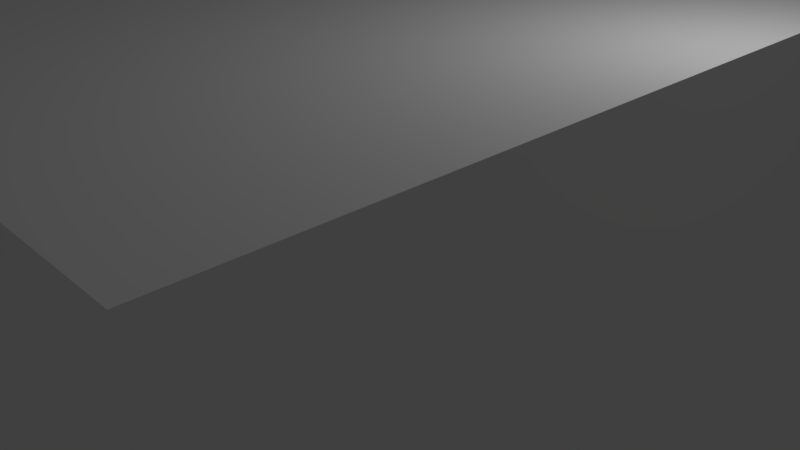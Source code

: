 # Source: gallery.blend  (saved by Blender 2.77.0; exported with 4.5.12 LTS)
import bpy
from mathutils import Matrix  # noqa: F401  (used for matrix-valued properties, if any)

bpy.ops.wm.read_factory_settings(use_empty=True)
scene = bpy.context.scene
scene.name = 'Scene'

# ---- collections
col_collection_1 = bpy.data.collections.new('Collection 1'); scene.collection.children.link(col_collection_1)

# ---- materials (node trees are filled in below, after node groups)
mat_walls = bpy.data.materials.new('Walls')
mat_walls.alpha_threshold = 0.0
mat_walls.use_transparent_shadow = False
mat_walls.diffuse_color = (1.0, 1.0, 1.0, 1.0)
mat_walls.specular_color = (0.5, 0.5, 0.5)
mat_walls.roughness = 0.5
mat_walls.specular_intensity = 1.0
mat_marble = bpy.data.materials.new('Marble')
mat_marble.alpha_threshold = 0.0
mat_marble.use_transparent_shadow = False
mat_marble.diffuse_color = (1.0, 1.0, 1.0, 1.0)
mat_marble.specular_color = (0.5, 0.5, 0.5)
mat_marble.roughness = 0.5
mat_marble.specular_intensity = 1.0

# ---- material node trees

# ---- world
world_world = bpy.data.worlds.new('World'); scene.world = world_world
world_world.color = (0.05088, 0.05088, 0.05088)
world_world.use_sun_shadow = False
world_world.sun_shadow_jitter_overblur = 0.0
world_world.cycles.sampling_method = 'MANUAL'

# ---- cameras
cam_camera = bpy.data.cameras.new('Camera')
cam_camera.clip_end = 100.0
cam_camera.lens = 35.0
cam_camera.sensor_width = 32.0
cam_camera.sensor_height = 18.0
cam_camera.ortho_scale = 7.314
cam_camera.dof.focus_distance = 0.0
cam_camera.dof.aperture_fstop = 128.0

# ---- lights
light_lamp = bpy.data.lights.new('Lamp', 'POINT')
light_lamp.transmission_factor = 0.0
light_lamp.cutoff_distance = 30.0
light_lamp.energy = 100.0
light_lamp.shadow_buffer_clip_start = 1.001
light_lamp.shadow_soft_size = 0.1
light_lamp.shadow_maximum_resolution = 0.006
light_lamp.use_absolute_resolution = True

# ---- meshes
me_cube_001_cube_002 = bpy.data.meshes.new('Cube.001_Cube.002')
me_cube_001_cube_002.from_pydata([(-4.054, 2.174, 5.156), (-4.054, 2.174, -5.156), (-4.054, -1.03, -5.156), (-4.054, -1.03, 5.156), (4.054, 2.174, -5.156), (4.054, -1.03, -5.156), (4.054, 2.174, 5.156), (4.054, -1.03, 5.156)], [], [(0, 1, 2, 3), (1, 4, 5, 2), (4, 6, 7, 5), (6, 0, 3, 7), (3, 2, 5, 7), (6, 4, 1, 0)])
me_cube_001_cube_002.polygons.foreach_set('use_smooth', [True] * 6)
_k = set([(0, 1), (0, 3), (0, 6), (1, 2), (1, 4), (2, 3), (2, 5), (3, 7), (4, 5), (4, 6), (5, 7), (6, 7)])
me_cube_001_cube_002.attributes.new('sharp_edge', 'BOOLEAN', 'EDGE').data.foreach_set('value', [ (min(e.vertices), max(e.vertices)) in _k for e in me_cube_001_cube_002.edges])
_uv = me_cube_001_cube_002.uv_layers.new(name='UVMap')
_uv.uv.foreach_set('vector', [0.5987, 0.9792, 0.6087, 0.9792, 0.6087, 0.9892, 0.5987, 0.9892, 0.5987, 0.9792, 0.6087, 0.9792, 0.6087, 0.9892, 0.5987, 0.9892, 0.5987, 0.9792, 0.6087, 0.9792, 0.6087, 0.9892, 0.5987, 0.9892, 0.5987, 0.9792, 0.6087, 0.9792, 0.6087, 0.9892, 0.5987, 0.9892, 0.5987, 0.9792, 0.6087, 0.9792, 0.6087, 0.9892, 0.5987, 0.9892, 0.5987, 0.9792, 0.6087, 0.9792, 0.6087, 0.9892, 0.5987, 0.9892])
me_cube_001_cube_002.materials.append(mat_walls)
me_cube_001_cube_002.use_remesh_preserve_volume = False
me_cube_001_cube_002.use_remesh_preserve_attributes = False
me_cube_001_cube_002.use_mirror_vertex_groups = False
me_cube_001_cube_002.update()
me_cube_001_cube_002.normals_split_custom_set([tuple(v) for v in zip(*[iter([-1.0, 0.0, 0.0, -1.0, 0.0, 0.0, -1.0, 0.0, 0.0, -1.0, 0.0, 0.0, 0.0, 0.0, -1.0, 0.0, 0.0, -1.0, 0.0, 0.0, -1.0, 0.0, 0.0, -1.0, 1.0, 0.0, 0.0, 1.0, 0.0, 0.0, 1.0, 0.0, 0.0, 1.0, 0.0, 0.0, 0.0, 0.0, 1.0, 0.0, 0.0, 1.0, 0.0, 0.0, 1.0, 0.0, 0.0, 1.0, 0.0, -1.0, 0.0, 0.0, -1.0, 0.0, 0.0, -1.0, 0.0, 0.0, -1.0, 0.0, 0.0, 1.0, 0.0, 0.0, 1.0, 0.0, 0.0, 1.0, 0.0, 0.0, 1.0, 0.0])] * 3)])
me_cube_cube_001 = bpy.data.meshes.new('Cube_Cube.001')
me_cube_cube_001.from_pydata([(3.249, -1.0, 4.0), (3.249, -1.0, 5.134), (4.0, -1.0, 5.134), (4.0, -1.0, 4.0), (4.0, -1.0, -4.0), (4.0, -1.0, -5.134), (3.249, -1.0, -5.134), (3.249, -1.0, -4.0), (-3.249, -1.0, -4.0), (-3.249, -1.0, -5.134), (-4.0, -1.0, -5.134), (-4.0, -1.0, -4.0), (-4.0, -1.0, 4.0), (-4.0, -1.0, 5.134), (-3.249, -1.0, 5.134), (-3.249, -1.0, 4.0), (-0.1734, -0.4065, 4.001), (-0.1734, -0.4065, 3.985), (-0.1734, -0.4918, 3.985), (-0.1734, -0.4918, 4.001), (0.1732, -0.4065, 3.985), (0.1732, -0.4918, 3.985), (0.1732, -0.4065, 4.001), (0.1732, -0.4918, 4.001), (-2.483, -0.4065, 4.001), (-2.483, -0.4065, 3.985), (-2.483, -0.4918, 3.985), (-2.483, -0.4918, 4.001), (-2.137, -0.4065, 3.985), (-2.137, -0.4918, 3.985), (-2.137, -0.4065, 4.001), (-2.137, -0.4918, 4.001), (2.137, -0.4065, 4.001), (2.137, -0.4065, 3.985), (2.137, -0.4918, 3.985), (2.137, -0.4918, 4.001), (2.483, -0.4065, 3.985), (2.483, -0.4918, 3.985), (2.483, -0.4065, 4.001), (2.483, -0.4918, 4.001), (4.001, -0.4065, 0.1734), (3.985, -0.4065, 0.1734), (3.985, -0.4918, 0.1734), (4.001, -0.4918, 0.1734), (3.985, -0.4065, -0.1732), (3.985, -0.4918, -0.1732), (4.001, -0.4065, -0.1732), (4.001, -0.4918, -0.1732), (4.001, -0.4065, 2.633), (3.985, -0.4065, 2.633), (3.985, -0.4918, 2.633), (4.001, -0.4918, 2.633), (3.985, -0.4065, 2.287), (3.985, -0.4918, 2.287), (4.001, -0.4065, 2.287), (4.001, -0.4918, 2.287), (4.001, -0.4065, -2.295), (3.985, -0.4065, -2.295), (3.985, -0.4918, -2.295), (4.001, -0.4918, -2.295), (3.985, -0.4065, -2.641), (3.985, -0.4918, -2.641), (4.001, -0.4065, -2.641), (4.001, -0.4918, -2.641), (0.1734, -0.4065, -4.001), (0.1734, -0.4065, -3.985), (0.1734, -0.4918, -3.985), (0.1734, -0.4918, -4.001), (-0.1732, -0.4065, -3.985), (-0.1732, -0.4918, -3.985), (-0.1732, -0.4065, -4.001), (-0.1732, -0.4918, -4.001), (2.483, -0.4065, -4.001), (2.483, -0.4065, -3.985), (2.483, -0.4918, -3.985), (2.483, -0.4918, -4.001), (2.137, -0.4065, -3.985), (2.137, -0.4918, -3.985), (2.137, -0.4065, -4.001), (2.137, -0.4918, -4.001), (-2.137, -0.4065, -4.001), (-2.137, -0.4065, -3.985), (-2.137, -0.4918, -3.985), (-2.137, -0.4918, -4.001), (-2.483, -0.4065, -3.985), (-2.483, -0.4918, -3.985), (-2.483, -0.4065, -4.001), (-2.483, -0.4918, -4.001), (-4.001, -0.4065, -0.1734), (-3.985, -0.4065, -0.1734), (-3.985, -0.4918, -0.1734), (-4.001, -0.4918, -0.1734), (-3.985, -0.4065, 0.1732), (-3.985, -0.4918, 0.1732), (-4.001, -0.4065, 0.1732), (-4.001, -0.4918, 0.1732), (-4.001, -0.4065, -2.641), (-3.985, -0.4065, -2.641), (-3.985, -0.4918, -2.641), (-4.001, -0.4918, -2.641), (-3.985, -0.4065, -2.295), (-3.985, -0.4918, -2.295), (-4.001, -0.4065, -2.295), (-4.001, -0.4918, -2.295), (-4.001, -0.4065, 2.287), (-3.985, -0.4065, 2.287), (-3.985, -0.4918, 2.287), (-4.001, -0.4918, 2.287), (-3.985, -0.4065, 2.633), (-3.985, -0.4918, 2.633), (-4.001, -0.4065, 2.633), (-4.001, -0.4918, 2.633), (-4.0, 1.751, 0.0), (-4.0, -1.0, 0.0), (-4.0, 1.751, -4.0), (4.0, 1.751, 0.0), (4.0, -1.0, 0.0), (4.0, 1.751, 4.0), (-3.249, 1.751, 5.134), (-3.249, 1.751, 4.0), (4.0, 1.751, 5.134), (3.249, 1.751, 5.134), (3.249, 2.112, 5.134), (4.0, 2.112, 5.134), (-4.0, 2.112, -4.0), (-4.0, 2.112, 0.0), (-2.549, 1.751, -0.7), (-2.549, 1.938, -0.7), (-0.7, 1.938, -0.7), (-0.7, 1.751, -0.7), (3.249, 1.751, 4.0), (0.0, 1.751, 4.0), (0.0, -1.0, 4.0), (-4.0, 1.751, -5.134), (-3.249, 1.751, -5.134), (-3.249, 2.112, -5.134), (-4.0, 2.112, -5.134), (0.0, 1.751, -4.0), (0.0, -1.0, -4.0), (3.249, 1.751, -4.0), (3.249, 1.751, -5.134), (4.0, 1.751, -5.134), (-4.0, 1.751, 5.134), (-3.249, 1.751, 0.0), (-3.249, 2.112, 4.0), (-3.249, 2.112, 0.0), (-3.249, 1.751, -4.0), (-4.0, 1.751, 4.0), (-3.249, 2.112, 5.134), (3.249, 1.751, 0.0), (3.249, 2.112, 0.0), (3.249, 2.112, 4.0), (4.0, 1.751, -4.0), (-0.7, 1.751, 3.3), (-0.7, 1.938, 3.3), (-0.7, 1.938, 0.7), (-0.7, 1.751, 0.7), (0.7, 1.751, -0.7), (0.7, 1.938, -0.7), (2.549, 1.938, -0.7), (2.549, 1.751, -0.7), (0.7, 1.751, 3.3), (0.7, 1.938, 3.3), (2.549, 1.938, 3.3), (2.549, 1.751, 3.3), (-4.0, 2.112, 4.0), (-4.0, 2.112, 5.134), (0.7, 1.751, -3.3), (2.549, 1.751, -3.3), (0.0, 1.751, 0.0), (-2.549, 1.751, -3.3), (-0.7, 1.751, -3.3), (-2.549, 1.751, 3.3), (-2.549, 1.751, 0.7), (2.549, 1.751, 0.7), (0.7, 1.751, 0.7), (-2.549, 1.938, -3.3), (-0.7, 1.938, -3.3), (0.7, 1.938, -3.3), (2.549, 1.938, -3.3), (0.7, 1.938, 0.7), (2.549, 1.938, 0.7), (-2.549, 1.938, 3.3), (-2.549, 1.938, 0.7), (-3.249, 2.112, -4.0), (4.0, 2.112, 0.0), (3.249, 2.112, -4.0), (4.0, 2.112, -4.0), (4.0, 2.112, 4.0), (3.249, 2.112, -5.134), (4.0, 2.112, -5.134)], [], [(0, 1, 2, 3), (4, 5, 6, 7), (8, 9, 10, 11), (12, 13, 14, 15), (12, 3, 4, 11), (16, 17, 18, 19), (17, 20, 21, 18), (20, 22, 23, 21), (19, 18, 21, 23), (22, 20, 17, 16), (24, 25, 26, 27), (25, 28, 29, 26), (28, 30, 31, 29), (27, 26, 29, 31), (30, 28, 25, 24), (32, 33, 34, 35), (33, 36, 37, 34), (36, 38, 39, 37), (35, 34, 37, 39), (38, 36, 33, 32), (40, 41, 42, 43), (41, 44, 45, 42), (44, 46, 47, 45), (43, 42, 45, 47), (46, 44, 41, 40), (48, 49, 50, 51), (49, 52, 53, 50), (52, 54, 55, 53), (51, 50, 53, 55), (54, 52, 49, 48), (56, 57, 58, 59), (57, 60, 61, 58), (60, 62, 63, 61), (59, 58, 61, 63), (62, 60, 57, 56), (64, 65, 66, 67), (65, 68, 69, 66), (68, 70, 71, 69), (67, 66, 69, 71), (70, 68, 65, 64), (72, 73, 74, 75), (73, 76, 77, 74), (76, 78, 79, 77), (75, 74, 77, 79), (78, 76, 73, 72), (80, 81, 82, 83), (81, 84, 85, 82), (84, 86, 87, 85), (83, 82, 85, 87), (86, 84, 81, 80), (88, 89, 90, 91), (89, 92, 93, 90), (92, 94, 95, 93), (91, 90, 93, 95), (94, 92, 89, 88), (96, 97, 98, 99), (97, 100, 101, 98), (100, 102, 103, 101), (99, 98, 101, 103), (102, 100, 97, 96), (104, 105, 106, 107), (105, 108, 109, 106), (108, 110, 111, 109), (107, 106, 109, 111), (110, 108, 105, 104), (112, 113, 11, 114), (115, 116, 3, 117), (15, 14, 118, 119), (120, 121, 122, 123), (112, 114, 124, 125), (126, 127, 128, 129), (130, 121, 1, 0), (131, 132, 15, 119), (133, 134, 135, 136), (137, 138, 7, 139), (140, 6, 5, 141), (118, 14, 13, 142), (120, 2, 1, 121), (133, 10, 9, 134), (143, 119, 144, 145), (146, 134, 9, 8), (147, 142, 13, 12), (7, 6, 140, 139), (119, 118, 148, 144), (11, 10, 133, 114), (130, 149, 150, 151), (152, 141, 5, 4), (3, 2, 120, 117), (146, 8, 138, 137), (130, 0, 132, 131), (153, 154, 155, 156), (157, 158, 159, 160), (161, 162, 163, 164), (142, 147, 165, 166), (114, 133, 136, 124), (152, 4, 116, 115), (147, 12, 113, 112), (167, 137, 139, 168), (168, 139, 149, 160), (157, 169, 137, 167), (160, 149, 169, 157), (170, 146, 137, 171), (126, 143, 146, 170), (171, 137, 169, 129), (129, 169, 143, 126), (153, 131, 119, 172), (172, 119, 143, 173), (156, 169, 131, 153), (173, 143, 169, 156), (174, 149, 130, 164), (164, 130, 131, 161), (161, 131, 169, 175), (175, 169, 149, 174), (128, 127, 176, 177), (159, 158, 178, 179), (163, 162, 180, 181), (154, 182, 183, 155), (175, 180, 162, 161), (156, 155, 183, 173), (174, 181, 180, 175), (168, 179, 178, 167), (171, 177, 176, 170), (160, 159, 179, 168), (172, 182, 154, 153), (170, 176, 127, 126), (164, 163, 181, 174), (167, 178, 158, 157), (173, 183, 182, 172), (129, 128, 177, 171), (145, 125, 124, 184), (185, 150, 186, 187), (144, 148, 166, 165), (124, 136, 135, 184), (188, 123, 122, 151), (186, 189, 190, 187), (188, 151, 150, 185), (144, 165, 125, 145), (139, 140, 189, 186), (147, 112, 125, 165), (121, 130, 151, 122), (152, 115, 185, 187), (140, 141, 190, 189), (117, 120, 123, 188), (149, 139, 186, 150), (115, 117, 188, 185), (146, 143, 145, 184), (118, 142, 166, 148), (134, 146, 184, 135), (141, 152, 187, 190)])
me_cube_cube_001.polygons.foreach_set('use_smooth', [True] * 149)
me_cube_cube_001.polygons.foreach_set('material_index', [0, 0, 0, 0, 0, 1, 1, 1, 1, 1, 1, 1, 1, 1, 1, 1, 1, 1, 1, 1, 1, 1, 1, 1, 1, 1, 1, 1, 1, 1, 1, 1, 1, 1, 1, 1, 1, 1, 1, 1, 1, 1, 1, 1, 1, 1, 1, 1, 1, 1, 1, 1, 1, 1, 1, 1, 1, 1, 1, 1, 1, 1, 1, 1, 1, 1, 1, 1, 1, 1, 1, 1, 1, 1, 1, 1, 1, 1, 1, 1, 1, 1, 1, 1, 1, 1, 1, 1, 1, 1, 1, 1, 1, 1, 1, 1, 1, 1, 1, 1, 1, 1, 1, 1, 1, 1, 1, 1, 1, 1, 1, 1, 1, 1, 1, 1, 1, 1, 1, 1, 1, 1, 1, 1, 1, 1, 1, 1, 1, 1, 1, 1, 1, 1, 1, 1, 1, 1, 1, 1, 1, 1, 1, 1, 1, 1, 1, 1, 1])
_k = set([(0, 1), (0, 130), (1, 2), (1, 121), (2, 3), (2, 120), (3, 117), (4, 5), (5, 6), (5, 141), (6, 7), (6, 140), (7, 139), (8, 9), (8, 146), (9, 10), (9, 134), (10, 11), (10, 133), (11, 114), (12, 13), (13, 14), (13, 142), (14, 15), (14, 118), (15, 119), (16, 17), (17, 18), (17, 20), (18, 19), (18, 21), (20, 21), (20, 22), (21, 23), (24, 25), (25, 26), (25, 28), (26, 27), (26, 29), (28, 29), (28, 30), (29, 31), (32, 33), (33, 34), (33, 36), (34, 35), (34, 37), (36, 37), (36, 38), (37, 39), (40, 41), (41, 42), (41, 44), (42, 43), (42, 45), (44, 45), (44, 46), (45, 47), (48, 49), (49, 50), (49, 52), (50, 51), (50, 53), (52, 53), (52, 54), (53, 55), (56, 57), (57, 58), (57, 60), (58, 59), (58, 61), (60, 61), (60, 62), (61, 63), (64, 65), (65, 66), (65, 68), (66, 67), (66, 69), (68, 69), (68, 70), (69, 71), (72, 73), (73, 74), (73, 76), (74, 75), (74, 77), (76, 77), (76, 78), (77, 79), (80, 81), (81, 82), (81, 84), (82, 83), (82, 85), (84, 85), (84, 86), (85, 87), (88, 89), (89, 90), (89, 92), (90, 91), (90, 93), (92, 93), (92, 94), (93, 95), (96, 97), (97, 98), (97, 100), (98, 99), (98, 101), (100, 101), (100, 102), (101, 103), (104, 105), (105, 106), (105, 108), (106, 107), (106, 109), (108, 109), (108, 110), (109, 111), (118, 148), (119, 131), (119, 143), (120, 123), (121, 122), (122, 123), (122, 151), (123, 188), (124, 125), (124, 136), (125, 165), (126, 127), (126, 129), (126, 170), (127, 128), (127, 176), (128, 129), (128, 177), (129, 171), (130, 131), (130, 149), (133, 136), (134, 135), (135, 136), (135, 184), (137, 139), (137, 146), (139, 149), (140, 189), (141, 190), (142, 166), (143, 146), (144, 145), (144, 148), (145, 184), (148, 166), (150, 151), (150, 186), (153, 154), (153, 156), (153, 172), (154, 155), (154, 182), (155, 156), (155, 183), (156, 173), (157, 158), (157, 160), (157, 167), (158, 159), (158, 178), (159, 160), (159, 179), (160, 168), (161, 162), (161, 164), (161, 175), (162, 163), (162, 180), (163, 164), (163, 181), (164, 174), (165, 166), (167, 168), (167, 178), (168, 179), (170, 171), (170, 176), (171, 177), (172, 173), (172, 182), (173, 183), (174, 175), (174, 181), (175, 180), (176, 177), (178, 179), (180, 181), (182, 183), (185, 187), (185, 188), (186, 189), (187, 190), (189, 190)])
me_cube_cube_001.attributes.new('sharp_edge', 'BOOLEAN', 'EDGE').data.foreach_set('value', [ (min(e.vertices), max(e.vertices)) in _k for e in me_cube_cube_001.edges])
_uv = me_cube_cube_001.uv_layers.new(name='UVMap')
_uv.uv.foreach_set('vector', [0.8431, 0.9845, 0.781, 0.9845, 0.781, 0.9452, 0.8431, 0.9452, 0.906, 0.8628, 0.9681, 0.8628, 0.9681, 0.9021, 0.906, 0.9021, 0.8578, 0.9446, 0.9199, 0.9446, 0.9199, 0.9839, 0.8578, 0.9839, 0.9345, 0.9845, 0.9345, 0.9224, 0.9738, 0.9224, 0.9738, 0.9845, 0.0, 0.4379, 0.0, 0.0, 0.4189, 0.0, 0.4189, 0.4379, 0.9554, 0.8419, 0.9602, 0.8361, 0.985, 0.8361, 0.9898, 0.8419, 0.9602, 0.8361, 0.9602, 0.7517, 0.985, 0.7517, 0.985, 0.8361, 0.9602, 0.7517, 0.9554, 0.7459, 0.9898, 0.7459, 0.985, 0.7517, 0.9898, 0.8419, 0.985, 0.8361, 0.985, 0.7517, 0.9898, 0.7459, 0.9554, 0.7459, 0.9602, 0.7517, 0.9602, 0.8361, 0.9554, 0.8419, 0.9554, 0.8419, 0.9602, 0.8361, 0.985, 0.8361, 0.9898, 0.8419, 0.985, 0.7517, 0.985, 0.8361, 0.9602, 0.8361, 0.9602, 0.7517, 0.9602, 0.7517, 0.9554, 0.7459, 0.9898, 0.7459, 0.985, 0.7517, 0.9898, 0.8419, 0.985, 0.8361, 0.985, 0.7517, 0.9898, 0.7459, 0.9554, 0.7459, 0.9602, 0.7517, 0.9602, 0.8361, 0.9554, 0.8419, 0.9554, 0.8419, 0.9602, 0.8361, 0.985, 0.8361, 0.9898, 0.8419, 0.9602, 0.8361, 0.9602, 0.7517, 0.985, 0.7517, 0.985, 0.8361, 0.9602, 0.7517, 0.9554, 0.7459, 0.9898, 0.7459, 0.985, 0.7517, 0.9898, 0.8419, 0.985, 0.8361, 0.985, 0.7517, 0.9898, 0.7459, 0.9554, 0.7459, 0.9602, 0.7517, 0.9602, 0.8361, 0.9554, 0.8419, 0.9554, 0.8419, 0.9602, 0.8361, 0.985, 0.8361, 0.9898, 0.8419, 0.9602, 0.8361, 0.9602, 0.7517, 0.985, 0.7517, 0.985, 0.8361, 0.9602, 0.7517, 0.9554, 0.7459, 0.9898, 0.7459, 0.985, 0.7517, 0.9898, 0.8419, 0.985, 0.8361, 0.985, 0.7517, 0.9898, 0.7459, 0.9554, 0.7459, 0.9602, 0.7517, 0.9602, 0.8361, 0.9554, 0.8419, 0.9554, 0.8419, 0.9602, 0.8361, 0.985, 0.8361, 0.9898, 0.8419, 0.9602, 0.8361, 0.9602, 0.7517, 0.985, 0.7517, 0.985, 0.8361, 0.9602, 0.7517, 0.9554, 0.7459, 0.9898, 0.7459, 0.985, 0.7517, 0.9898, 0.8419, 0.985, 0.8361, 0.985, 0.7517, 0.9898, 0.7459, 0.9554, 0.7459, 0.9602, 0.7517, 0.9602, 0.8361, 0.9554, 0.8419, 0.9554, 0.8419, 0.9602, 0.8361, 0.985, 0.8361, 0.9898, 0.8419, 0.9602, 0.8361, 0.9602, 0.7517, 0.985, 0.7517, 0.985, 0.8361, 0.9602, 0.7517, 0.9554, 0.7459, 0.9898, 0.7459, 0.985, 0.7517, 0.9898, 0.8419, 0.985, 0.8361, 0.985, 0.7517, 0.9898, 0.7459, 0.9554, 0.7459, 0.9602, 0.7517, 0.9602, 0.8361, 0.9554, 0.8419, 0.9898, 0.7459, 0.985, 0.7517, 0.9602, 0.7517, 0.9554, 0.7459, 0.985, 0.7517, 0.985, 0.8361, 0.9602, 0.8361, 0.9602, 0.7517, 0.985, 0.8361, 0.9898, 0.8419, 0.9554, 0.8419, 0.9602, 0.8361, 0.9554, 0.7459, 0.9602, 0.7517, 0.9602, 0.8361, 0.9554, 0.8419, 0.9898, 0.8419, 0.985, 0.8361, 0.985, 0.7517, 0.9898, 0.7459, 0.9898, 0.7459, 0.985, 0.7517, 0.9602, 0.7517, 0.9554, 0.7459, 0.985, 0.7517, 0.985, 0.8361, 0.9602, 0.8361, 0.9602, 0.7517, 0.985, 0.8361, 0.9898, 0.8419, 0.9554, 0.8419, 0.9602, 0.8361, 0.9554, 0.7459, 0.9602, 0.7517, 0.9602, 0.8361, 0.9554, 0.8419, 0.9898, 0.8419, 0.985, 0.8361, 0.985, 0.7517, 0.9898, 0.7459, 0.9898, 0.7459, 0.985, 0.7517, 0.9602, 0.7517, 0.9554, 0.7459, 0.985, 0.7517, 0.985, 0.8361, 0.9602, 0.8361, 0.9602, 0.7517, 0.985, 0.8361, 0.9898, 0.8419, 0.9554, 0.8419, 0.9602, 0.8361, 0.9554, 0.7459, 0.9602, 0.7517, 0.9602, 0.8361, 0.9554, 0.8419, 0.9898, 0.8419, 0.985, 0.8361, 0.985, 0.7517, 0.9898, 0.7459, 0.9898, 0.7459, 0.985, 0.7517, 0.9602, 0.7517, 0.9554, 0.7459, 0.985, 0.7517, 0.985, 0.8361, 0.9602, 0.8361, 0.9602, 0.7517, 0.985, 0.8361, 0.9898, 0.8419, 0.9554, 0.8419, 0.9602, 0.8361, 0.9554, 0.7459, 0.9602, 0.7517, 0.9602, 0.8361, 0.9554, 0.8419, 0.9898, 0.8419, 0.985, 0.8361, 0.985, 0.7517, 0.9898, 0.7459, 0.9898, 0.7459, 0.985, 0.7517, 0.9602, 0.7517, 0.9554, 0.7459, 0.985, 0.7517, 0.985, 0.8361, 0.9602, 0.8361, 0.9602, 0.7517, 0.985, 0.8361, 0.9898, 0.8419, 0.9554, 0.8419, 0.9602, 0.8361, 0.9554, 0.7459, 0.9602, 0.7517, 0.9602, 0.8361, 0.9554, 0.8419, 0.9898, 0.8419, 0.985, 0.8361, 0.985, 0.7517, 0.9898, 0.7459, 0.9898, 0.7459, 0.985, 0.7517, 0.9602, 0.7517, 0.9554, 0.7459, 0.985, 0.7517, 0.985, 0.8361, 0.9602, 0.8361, 0.9602, 0.7517, 0.985, 0.8361, 0.9898, 0.8419, 0.9554, 0.8419, 0.9602, 0.8361, 0.9554, 0.7459, 0.9602, 0.7517, 0.9602, 0.8361, 0.9554, 0.8419, 0.9898, 0.8419, 0.985, 0.8361, 0.985, 0.7517, 0.9898, 0.7459, 0.0229, 0.719, 0.1578, 0.719, 0.1578, 0.924, 0.0229, 0.924, 0.1864, 0.719, 0.32, 0.719, 0.32, 0.9221, 0.1864, 0.9221, 0.7591, 0.9379, 0.7591, 1.0, 0.6151, 1.0, 0.6151, 0.9379, 0.5377, 0.9713, 0.577, 0.9713, 0.577, 0.9911, 0.5377, 0.9911, 0.0229, 0.719, 0.0229, 0.924, 0.0052, 0.924, 0.0052, 0.719, 0.8114, 0.4885, 0.8016, 0.4885, 0.8016, 0.3873, 0.8114, 0.3873, 0.7879, 0.0621, 0.7879, 0.0, 0.9319, 0.0, 0.9319, 0.0621, 0.7772, 0.7468, 0.6332, 0.7468, 0.6332, 0.5689, 0.7772, 0.5689, 0.5272, 0.8419, 0.4879, 0.8419, 0.4879, 0.8221, 0.5272, 0.8221, 0.5814, 0.6158, 0.4374, 0.6158, 0.4374, 0.4379, 0.5814, 0.4379, 0.8336, 0.6077, 0.8336, 0.7583, 0.7943, 0.7583, 0.7943, 0.6077, 0.9894, 0.5255, 0.9894, 0.676, 0.9501, 0.676, 0.9501, 0.5255, 0.5377, 0.9713, 0.5377, 0.8207, 0.577, 0.8207, 0.577, 0.9713, 0.5272, 0.8419, 0.5272, 0.9925, 0.4879, 0.9925, 0.4879, 0.8419, 0.6151, 0.719, 0.6151, 0.9379, 0.5962, 0.9379, 0.5962, 0.719, 0.6151, 0.5, 0.6151, 0.4379, 0.7591, 0.4379, 0.7591, 0.5, 0.0229, 0.5139, 0.0229, 0.4558, 0.1578, 0.4558, 0.1578, 0.5139, 0.9319, 0.5, 0.9319, 0.5621, 0.7879, 0.5621, 0.7879, 0.5, 0.6151, 0.9379, 0.6151, 1.0, 0.5962, 1.0, 0.5962, 0.9379, 0.1578, 0.924, 0.1578, 0.9822, 0.0229, 0.9822, 0.0229, 0.924, 0.7879, 0.0621, 0.7879, 0.281, 0.769, 0.281, 0.769, 0.0621, 0.1864, 0.5158, 0.1864, 0.4581, 0.32, 0.4581, 0.32, 0.5158, 0.32, 0.9221, 0.32, 0.9798, 0.1864, 0.9798, 0.1864, 0.9221, 0.5814, 0.7936, 0.4374, 0.7936, 0.4374, 0.6158, 0.5814, 0.6158, 0.7772, 0.9246, 0.6332, 0.9246, 0.6332, 0.7468, 0.7772, 0.7468, 0.8315, 0.3795, 0.8217, 0.3795, 0.8217, 0.2372, 0.8315, 0.2372, 0.9316, 0.4885, 0.9218, 0.4885, 0.9218, 0.3873, 0.9316, 0.3873, 0.8525, 0.4885, 0.8427, 0.4885, 0.8427, 0.3873, 0.8525, 0.3873, 0.0229, 0.4558, 0.0229, 0.5139, 0.0052, 0.5139, 0.0052, 0.4558, 0.0229, 0.924, 0.0229, 0.9822, 0.0052, 0.9822, 0.0052, 0.924, 0.1864, 0.5158, 0.32, 0.5158, 0.32, 0.719, 0.1864, 0.719, 0.0229, 0.5139, 0.1578, 0.5139, 0.1578, 0.719, 0.0229, 0.719, 0.6236, 0.0486, 0.589, 0.0124, 0.7495, 0.0124, 0.7149, 0.0486, 0.7149, 0.0486, 0.7495, 0.0124, 0.7495, 0.219, 0.7149, 0.1828, 0.6236, 0.1828, 0.589, 0.219, 0.589, 0.0124, 0.6236, 0.0486, 0.7149, 0.1828, 0.7495, 0.219, 0.589, 0.219, 0.6236, 0.1828, 0.4631, 0.0486, 0.4285, 0.0124, 0.589, 0.0124, 0.5544, 0.0486, 0.4631, 0.1828, 0.4285, 0.219, 0.4285, 0.0124, 0.4631, 0.0486, 0.5544, 0.0486, 0.589, 0.0124, 0.589, 0.219, 0.5544, 0.1828, 0.5544, 0.1828, 0.589, 0.219, 0.4285, 0.219, 0.4631, 0.1828, 0.5544, 0.3894, 0.589, 0.4255, 0.4285, 0.4255, 0.4631, 0.3894, 0.4631, 0.3894, 0.4285, 0.4255, 0.4285, 0.219, 0.4631, 0.2551, 0.5544, 0.2551, 0.589, 0.219, 0.589, 0.4255, 0.5544, 0.3894, 0.4631, 0.2551, 0.4285, 0.219, 0.589, 0.219, 0.5544, 0.2551, 0.7149, 0.2551, 0.7495, 0.219, 0.7495, 0.4255, 0.7149, 0.3894, 0.7149, 0.3894, 0.7495, 0.4255, 0.589, 0.4255, 0.6236, 0.3894, 0.6236, 0.3894, 0.589, 0.4255, 0.589, 0.219, 0.6236, 0.2551, 0.6236, 0.2551, 0.589, 0.219, 0.7495, 0.219, 0.7149, 0.2551, 0.939, 0.7329, 0.8422, 0.7329, 0.8422, 0.5906, 0.939, 0.5906, 0.9016, 0.0766, 0.9984, 0.0766, 0.9984, 0.2189, 0.9016, 0.2189, 0.7993, 0.0763, 0.8961, 0.0763, 0.8961, 0.2186, 0.7993, 0.2186, 0.8887, 0.9261, 0.7919, 0.9261, 0.7919, 0.7838, 0.8887, 0.7838, 0.8114, 0.3795, 0.8016, 0.3795, 0.8016, 0.2372, 0.8114, 0.2372, 0.9404, 0.3873, 0.9502, 0.3873, 0.9502, 0.4885, 0.9404, 0.4885, 0.8217, 0.3873, 0.8315, 0.3873, 0.8315, 0.4885, 0.8217, 0.4885, 0.9023, 0.3873, 0.9121, 0.3873, 0.9121, 0.4885, 0.9023, 0.4885, 0.8838, 0.3873, 0.8936, 0.3873, 0.8936, 0.4885, 0.8838, 0.4885, 0.9502, 0.3795, 0.9404, 0.3795, 0.9404, 0.2372, 0.9502, 0.2372, 0.8745, 0.4885, 0.8647, 0.4885, 0.8647, 0.3873, 0.8745, 0.3873, 0.8525, 0.3795, 0.8427, 0.3795, 0.8427, 0.2372, 0.8525, 0.2372, 0.8936, 0.3795, 0.8838, 0.3795, 0.8838, 0.2372, 0.8936, 0.2372, 0.9121, 0.3795, 0.9023, 0.3795, 0.9023, 0.2372, 0.9121, 0.2372, 0.9218, 0.2372, 0.9316, 0.2372, 0.9316, 0.3795, 0.9218, 0.3795, 0.8745, 0.3795, 0.8647, 0.3795, 0.8647, 0.2372, 0.8745, 0.2372, 0.3274, 0.719, 0.3638, 0.719, 0.3638, 0.9215, 0.3274, 0.9215, 0.3789, 0.719, 0.4155, 0.719, 0.4155, 0.9223, 0.3789, 0.9223, 0.3274, 0.5164, 0.3274, 0.4589, 0.3638, 0.4589, 0.3638, 0.5164, 0.3638, 0.9215, 0.3638, 0.979, 0.3274, 0.979, 0.3274, 0.9215, 0.3789, 0.5156, 0.3789, 0.4579, 0.4155, 0.4579, 0.4155, 0.5156, 0.4155, 0.9223, 0.4155, 0.98, 0.3789, 0.98, 0.3789, 0.9223, 0.3789, 0.5156, 0.4155, 0.5156, 0.4155, 0.719, 0.3789, 0.719, 0.3274, 0.5164, 0.3638, 0.5164, 0.3638, 0.719, 0.3274, 0.719, 0.7879, 0.5, 0.7879, 0.5621, 0.769, 0.5621, 0.769, 0.5, 0.0229, 0.5139, 0.0229, 0.719, 0.0052, 0.719, 0.0052, 0.5139, 0.7879, 0.0, 0.7879, 0.0621, 0.769, 0.0621, 0.769, 0.0, 0.1864, 0.5158, 0.1864, 0.719, 0.1688, 0.719, 0.1688, 0.5158, 0.8336, 0.6077, 0.7943, 0.6077, 0.7943, 0.5879, 0.8336, 0.5879, 0.1864, 0.9221, 0.1864, 0.9798, 0.1688, 0.9798, 0.1688, 0.9221, 0.7879, 0.281, 0.7879, 0.5, 0.769, 0.5, 0.769, 0.281, 0.1864, 0.719, 0.1864, 0.9221, 0.1688, 0.9221, 0.1688, 0.719, 0.6151, 0.5, 0.6151, 0.719, 0.5962, 0.719, 0.5962, 0.5, 0.9894, 0.5255, 0.9501, 0.5255, 0.9501, 0.5057, 0.9894, 0.5057, 0.6151, 0.4379, 0.6151, 0.5, 0.5962, 0.5, 0.5962, 0.4379, 0.1864, 0.4581, 0.1864, 0.5158, 0.1688, 0.5158, 0.1688, 0.4581])
me_cube_cube_001.materials.append(mat_marble)
me_cube_cube_001.materials.append(mat_walls)
me_cube_cube_001.use_remesh_preserve_volume = False
me_cube_cube_001.use_remesh_preserve_attributes = False
me_cube_cube_001.use_mirror_vertex_groups = False
me_cube_cube_001.update()
me_cube_cube_001.normals_split_custom_set([tuple(v) for v in zip(*[iter([0.0, 1.0, 0.0, 0.0, 1.0, 0.0, 0.0, 1.0, 0.0, 0.0, 1.0, 0.0, 0.0, 1.0, 0.0, 0.0, 1.0, 0.0, 0.0, 1.0, 0.0, 0.0, 1.0, 0.0, 0.0, 1.0, 0.0, 0.0, 1.0, 0.0, 0.0, 1.0, 0.0, 0.0, 1.0, 0.0, 0.0, 1.0, 0.0, 0.0, 1.0, 0.0, 0.0, 1.0, 0.0, 0.0, 1.0, 0.0, 0.0, 1.0, 0.0, 0.0, 1.0, 0.0, 0.0, 1.0, 0.0, 0.0, 1.0, 0.0, -1.0, 0.0, 0.0, -1.0, 0.0, 0.0, -1.0, 0.0, 0.0, -1.0, 0.0, 0.0, 0.0, 0.0, -1.0, 0.0, 0.0, -1.0, 0.0, 0.0, -1.0, 0.0, 0.0, -1.0, 1.0, 0.0, 0.0, 1.0, 0.0, 0.0, 1.0, 0.0, 0.0, 1.0, 0.0, 0.0, 0.0, -1.0, 0.0, 0.0, -1.0, 0.0, 0.0, -1.0, 0.0, 0.0, -1.0, 0.0, 0.0, 1.0, 0.0, 0.0, 1.0, 0.0, 0.0, 1.0, 0.0, 0.0, 1.0, 0.0, -1.0, 0.0, 0.0, -1.0, 0.0, 0.0, -1.0, 0.0, 0.0, -1.0, 0.0, 0.0, 0.0, 0.0, -1.0, 0.0, 0.0, -1.0, 0.0, 0.0, -1.0, 0.0, 0.0, -1.0, 1.0, 0.0, 0.0, 1.0, 0.0, 0.0, 1.0, 0.0, 0.0, 1.0, 0.0, 0.0, 0.0, -1.0, 0.0, 0.0, -1.0, 0.0, 0.0, -1.0, 0.0, 0.0, -1.0, 0.0, 0.0, 1.0, 0.0, 0.0, 1.0, 0.0, 0.0, 1.0, 0.0, 0.0, 1.0, 0.0, -1.0, 0.0, 0.0, -1.0, 0.0, 0.0, -1.0, 0.0, 0.0, -1.0, 0.0, 0.0, 0.0, 0.0, -1.0, 0.0, 0.0, -1.0, 0.0, 0.0, -1.0, 0.0, 0.0, -1.0, 1.0, 0.0, 0.0, 1.0, 0.0, 0.0, 1.0, 0.0, 0.0, 1.0, 0.0, 0.0, 0.0, -1.0, 0.0, 0.0, -1.0, 0.0, 0.0, -1.0, 0.0, 0.0, -1.0, 0.0, 0.0, 1.0, 0.0, 0.0, 1.0, 0.0, 0.0, 1.0, 0.0, 0.0, 1.0, 0.0, 0.0, 0.0, 1.0, 0.0, 0.0, 1.0, 0.0, 0.0, 1.0, 0.0, 0.0, 1.0, -1.0, 0.0, 0.0, -1.0, 0.0, 0.0, -1.0, 0.0, 0.0, -1.0, 0.0, 0.0, 0.0, 0.0, -1.0, 0.0, 0.0, -1.0, 0.0, 0.0, -1.0, 0.0, 0.0, -1.0, 0.0, -1.0, 0.0, 0.0, -1.0, 0.0, 0.0, -1.0, 0.0, 0.0, -1.0, 0.0, 0.0, 1.0, 0.0, 0.0, 1.0, 0.0, 0.0, 1.0, 0.0, 0.0, 1.0, 0.0, 0.0, 0.0, 1.0, 0.0, 0.0, 1.0, 0.0, 0.0, 1.0, 0.0, 0.0, 1.0, -1.0, 0.0, 0.0, -1.0, 0.0, 0.0, -1.0, 0.0, 0.0, -1.0, 0.0, 0.0, 0.0, 0.0, -1.0, 0.0, 0.0, -1.0, 0.0, 0.0, -1.0, 0.0, 0.0, -1.0, 0.0, -1.0, 0.0, 0.0, -1.0, 0.0, 0.0, -1.0, 0.0, 0.0, -1.0, 0.0, 0.0, 1.0, 0.0, 0.0, 1.0, 0.0, 0.0, 1.0, 0.0, 0.0, 1.0, 0.0, 0.0, 0.0, 1.0, 0.0, 0.0, 1.0, 0.0, 0.0, 1.0, 0.0, 0.0, 1.0, -1.0, 0.0, 0.0, -1.0, 0.0, 0.0, -1.0, 0.0, 0.0, -1.0, 0.0, 0.0, 0.0, 0.0, -1.0, 0.0, 0.0, -1.0, 0.0, 0.0, -1.0, 0.0, 0.0, -1.0, 0.0, -1.0, 0.0, 0.0, -1.0, 0.0, 0.0, -1.0, 0.0, 0.0, -1.0, 0.0, 0.0, 1.0, 0.0, 0.0, 1.0, 0.0, 0.0, 1.0, 0.0, 0.0, 1.0, 0.0, 1.0, 0.0, 0.0, 1.0, 0.0, 0.0, 1.0, 0.0, 0.0, 1.0, 0.0, 0.0, 0.0, 0.0, 1.0, 0.0, 0.0, 1.0, 0.0, 0.0, 1.0, 0.0, 0.0, 1.0, -1.0, 0.0, 0.0, -1.0, 0.0, 0.0, -1.0, 0.0, 0.0, -1.0, 0.0, 0.0, 0.0, -1.0, 0.0, 0.0, -1.0, 0.0, 0.0, -1.0, 0.0, 0.0, -1.0, 0.0, 0.0, 1.0, 0.0, 0.0, 1.0, 0.0, 0.0, 1.0, 0.0, 0.0, 1.0, 0.0, 1.0, 0.0, 0.0, 1.0, 0.0, 0.0, 1.0, 0.0, 0.0, 1.0, 0.0, 0.0, 3.024e-06, 0.0, 1.0, 3.024e-06, 0.0, 1.0, 3.024e-06, 0.0, 1.0, 3.024e-06, 0.0, 1.0, -1.0, 0.0, 0.0, -1.0, 0.0, 0.0, -1.0, 0.0, 0.0, -1.0, 0.0, 0.0, 0.0, -1.0, 0.0, 0.0, -1.0, 0.0, 0.0, -1.0, 0.0, 0.0, -1.0, 0.0, 0.0, 1.0, 0.0, 0.0, 1.0, 0.0, 0.0, 1.0, 0.0, 0.0, 1.0, 0.0, 1.0, 0.0, 0.0, 1.0, 0.0, 0.0, 1.0, 0.0, 0.0, 1.0, 0.0, 0.0, 0.0, 0.0, 1.0, 0.0, 0.0, 1.0, 0.0, 0.0, 1.0, 0.0, 0.0, 1.0, -1.0, 0.0, 0.0, -1.0, 0.0, 0.0, -1.0, 0.0, 0.0, -1.0, 0.0, 0.0, 0.0, -1.0, 0.0, 0.0, -1.0, 0.0, 0.0, -1.0, 0.0, 0.0, -1.0, 0.0, 0.0, 1.0, 0.0, 0.0, 1.0, 0.0, 0.0, 1.0, 0.0, 0.0, 1.0, 0.0, 0.0, 0.0, -1.0, 0.0, 0.0, -1.0, 0.0, 0.0, -1.0, 0.0, 0.0, -1.0, 1.0, 0.0, 0.0, 1.0, 0.0, 0.0, 1.0, 0.0, 0.0, 1.0, 0.0, 0.0, 0.0, 0.0, 1.0, 0.0, 0.0, 1.0, 0.0, 0.0, 1.0, 0.0, 0.0, 1.0, 0.0, -1.0, 0.0, 0.0, -1.0, 0.0, 0.0, -1.0, 0.0, 0.0, -1.0, 0.0, 0.0, 1.0, 0.0, 0.0, 1.0, 0.0, 0.0, 1.0, 0.0, 0.0, 1.0, 0.0, 0.0, 0.0, -1.0, 0.0, 0.0, -1.0, 0.0, 0.0, -1.0, 0.0, 0.0, -1.0, 1.0, 0.0, 0.0, 1.0, 0.0, 0.0, 1.0, 0.0, 0.0, 1.0, 0.0, 0.0, 0.0, 0.0, 1.0, 0.0, 0.0, 1.0, 0.0, 0.0, 1.0, 0.0, 0.0, 1.0, 0.0, -1.0, 0.0, 0.0, -1.0, 0.0, 0.0, -1.0, 0.0, 0.0, -1.0, 0.0, 0.0, 1.0, 0.0, 0.0, 1.0, 0.0, 0.0, 1.0, 0.0, 0.0, 1.0, 0.0, 0.0, 0.0, -1.0, 0.0, 0.0, -1.0, 0.0, 0.0, -1.0, 0.0, 0.0, -1.0, 1.0, 0.0, -2.752e-06, 1.0, 0.0, -2.752e-06, 1.0, 0.0, -2.752e-06, 1.0, 0.0, -2.752e-06, 0.0, 0.0, 1.0, 0.0, 0.0, 1.0, 0.0, 0.0, 1.0, 0.0, 0.0, 1.0, 0.0, -1.0, -8.659e-08, 0.0, -1.0, -8.659e-08, 0.0, -1.0, -8.659e-08, 0.0, -1.0, -8.659e-08, 0.0, 1.0, 8.659e-08, 0.0, 1.0, 8.659e-08, 0.0, 1.0, 8.659e-08, 0.0, 1.0, 8.659e-08, 1.0, 0.0, 0.0, 1.0, 0.0, 0.0, 1.0, 0.0, 0.0, 1.0, 0.0, 0.0, -1.0, 0.0, 0.0, -1.0, 0.0, 0.0, -1.0, 0.0, 0.0, -1.0, 0.0, 0.0, -1.0, 0.0, 0.0, -1.0, 0.0, 0.0, -1.0, 0.0, 0.0, -1.0, 0.0, 0.0, 0.0, 0.0, -1.0, 0.0, 0.0, -1.0, 0.0, 0.0, -1.0, 0.0, 0.0, -1.0, 1.0, 0.0, 0.0, 1.0, 0.0, 0.0, 1.0, 0.0, 0.0, 1.0, 0.0, 0.0, 0.0, 0.0, -1.0, 0.0, 0.0, -1.0, 0.0, 0.0, -1.0, 0.0, 0.0, -1.0, 1.0, 0.0, 0.0, 1.0, 0.0, 0.0, 1.0, 0.0, 0.0, 1.0, 0.0, 0.0, 0.0, 0.0, -1.0, 0.0, 0.0, -1.0, 0.0, 0.0, -1.0, 0.0, 0.0, -1.0, 0.0, 0.0, 1.0, 0.0, 0.0, 1.0, 0.0, 0.0, 1.0, 0.0, 0.0, 1.0, 0.0, 0.0, 1.0, 0.0, 0.0, 1.0, 0.0, 0.0, 1.0, 0.0, 0.0, 1.0, 0.0, 0.0, 1.0, 0.0, 0.0, 1.0, 0.0, 0.0, 1.0, 0.0, 0.0, 1.0, 0.0, 0.0, -1.0, 0.0, 0.0, -1.0, 0.0, 0.0, -1.0, 0.0, 0.0, -1.0, 0.0, 0.0, -1.0, 0.0, 0.0, -1.0, 0.0, 0.0, -1.0, 0.0, 0.0, -1.0, 0.0, 0.0, 1.0, 0.0, 0.0, 1.0, 0.0, 0.0, 1.0, 0.0, 0.0, 1.0, -1.0, 0.0, 0.0, -1.0, 0.0, 0.0, -1.0, 0.0, 0.0, -1.0, 0.0, 0.0, -1.0, 0.0, 0.0, -1.0, 0.0, 0.0, -1.0, 0.0, 0.0, -1.0, 0.0, 0.0, 1.0, 0.0, 0.0, 1.0, 0.0, 0.0, 1.0, 0.0, 0.0, 1.0, 0.0, 0.0, 1.0, 0.0, 0.0, 1.0, 0.0, 0.0, 1.0, 0.0, 0.0, 1.0, 0.0, 0.0, -1.0, 0.0, 0.0, -1.0, 0.0, 0.0, -1.0, 0.0, 0.0, -1.0, 0.0, 0.0, 1.0, 0.0, 0.0, 1.0, 0.0, 0.0, 1.0, 0.0, 0.0, 1.0, 0.0, 0.0, 1.0, 0.0, 0.0, 1.0, 0.0, 0.0, 1.0, 0.0, 0.0, 1.0, 0.0, 0.0, -1.0, 0.0, 0.0, -1.0, 0.0, 0.0, -1.0, 0.0, 0.0, -1.0, 0.0, 0.0, -1.0, 0.0, 0.0, -1.0, 0.0, 0.0, -1.0, 0.0, 0.0, -1.0, 0.0, 0.0, 0.0, 0.0, 1.0, 0.0, 0.0, 1.0, 0.0, 0.0, 1.0, 0.0, 0.0, 1.0, 0.0, 0.0, -1.0, 0.0, 0.0, -1.0, 0.0, 0.0, -1.0, 0.0, 0.0, -1.0, -1.0, 0.0, 0.0, -1.0, 0.0, 0.0, -1.0, 0.0, 0.0, -1.0, 0.0, 0.0, 0.0, 0.0, -1.0, 0.0, 0.0, -1.0, 0.0, 0.0, -1.0, 0.0, 0.0, -1.0, 0.0, 0.0, -1.0, 0.0, 0.0, -1.0, 0.0, 0.0, -1.0, 0.0, 0.0, -1.0, 1.0, 0.0, 0.0, 1.0, 0.0, 0.0, 1.0, 0.0, 0.0, 1.0, 0.0, 0.0, 1.0, 0.0, 0.0, 1.0, 0.0, 0.0, 1.0, 0.0, 0.0, 1.0, 0.0, 0.0, -1.0, 0.0, 0.0, -1.0, 0.0, 0.0, -1.0, 0.0, 0.0, -1.0, 0.0, 0.0, 1.0, 0.0, 0.0, 1.0, 0.0, 0.0, 1.0, 0.0, 0.0, 1.0, 0.0, 0.0, 0.0, -1.0, -1.002e-07, 0.0, -1.0, -1.169e-07, 0.0, -1.0, -1.002e-07, 0.0, -1.0, -1.002e-07, 0.0, -1.0, -1.002e-07, 0.0, -1.0, -1.002e-07, 0.0, -1.0, 1.67e-08, 0.0, -1.0, 1.336e-07, 0.0, -1.0, 1.336e-07, 0.0, -1.0, 0.0, 0.0, -1.0, -1.169e-07, 0.0, -1.0, -1.002e-07, 0.0, -1.0, 1.336e-07, 0.0, -1.0, 1.67e-08, 0.0, -1.0, 0.0, 0.0, -1.0, 1.336e-07, 0.0, -1.0, -1.336e-07, 0.0, -1.0, -1.336e-07, 0.0, -1.0, -1.169e-07, 0.0, -1.0, -1.336e-07, 0.0, -1.0, 1.002e-07, 0.0, -1.0, -1.67e-08, 0.0, -1.0, -1.336e-07, 0.0, -1.0, -1.336e-07, 0.0, -1.0, -1.336e-07, 0.0, -1.0, -1.169e-07, 0.0, -1.0, 0.0, 0.0, -1.0, 1.002e-07, 0.0, -1.0, 1.002e-07, 0.0, -1.0, 0.0, 0.0, -1.0, -1.67e-08, 0.0, -1.0, 1.002e-07, 0.0, -1.0, 1.002e-07, 0.0, -1.0, 1.169e-07, 0.0, -1.0, 1.002e-07, 0.0, -1.0, 1.002e-07, 0.0, -1.0, 1.002e-07, 0.0, -1.0, 1.002e-07, 0.0, -1.0, -1.67e-08, 0.0, -1.0, -1.336e-07, 0.0, -1.0, -1.336e-07, 0.0, -1.0, 0.0, 0.0, -1.0, 1.169e-07, 0.0, -1.0, 1.002e-07, 0.0, -1.0, -1.336e-07, 0.0, -1.0, -1.67e-08, 0.0, -1.0, 0.0, 0.0, -1.0, -1.336e-07, 0.0, -1.0, -1.002e-07, 0.0, -1.0, 1.67e-08, 0.0, -1.0, 1.336e-07, 0.0, -1.0, 1.336e-07, 0.0, -1.0, 1.336e-07, 0.0, -1.0, 1.336e-07, 0.0, -1.0, 1.169e-07, 0.0, -1.0, 1.336e-07, 0.0, -1.0, 1.336e-07, 0.0, -1.0, 1.169e-07, 0.0, -1.0, 0.0, 0.0, -1.0, -1.002e-07, 0.0, -1.0, -1.002e-07, 0.0, -1.0, 0.0, 0.0, -1.0, 1.67e-08, 0.0, -1.0, -1.002e-07, 0.0, -1.0, 0.0, 0.0, -1.0, 0.0, 0.0, -1.0, 0.0, 0.0, -1.0, 0.0, 0.0, -1.0, 0.0, 0.0, -1.0, 0.0, 0.0, -1.0, 0.0, 0.0, -1.0, 0.0, 0.0, -1.0, 0.0, 0.0, -1.0, 0.0, 0.0, -1.0, 0.0, 0.0, -1.0, 0.0, 0.0, -1.0, 0.0, 0.0, -1.0, 0.0, 0.0, -1.0, 0.0, 0.0, -1.0, 0.0, 1.0, 0.0, 0.0, 1.0, 0.0, 0.0, 1.0, 0.0, 0.0, 1.0, 0.0, 0.0, 0.0, 0.0, 1.0, 0.0, 0.0, 1.0, 0.0, 0.0, 1.0, 0.0, 0.0, 1.0, 0.0, 0.0, 1.0, 0.0, 0.0, 1.0, 0.0, 0.0, 1.0, 0.0, 0.0, 1.0, 0.0, 0.0, 1.0, 0.0, 0.0, 1.0, 0.0, 0.0, 1.0, 0.0, 0.0, 1.0, 0.0, 0.0, 1.0, 0.0, 0.0, 1.0, 0.0, 0.0, 1.0, 0.0, 0.0, 1.0, -1.0, 0.0, 0.0, -1.0, 0.0, 0.0, -1.0, 0.0, 0.0, -1.0, 0.0, 0.0, 0.0, 0.0, -1.0, 0.0, 0.0, -1.0, 0.0, 0.0, -1.0, 0.0, 0.0, -1.0, 1.0, 0.0, 0.0, 1.0, 0.0, 0.0, 1.0, 0.0, 0.0, 1.0, 0.0, 0.0, -1.0, 0.0, 0.0, -1.0, 0.0, 0.0, -1.0, 0.0, 0.0, -1.0, 0.0, 0.0, 1.0, 0.0, 0.0, 1.0, 0.0, 0.0, 1.0, 0.0, 0.0, 1.0, 0.0, 0.0, 1.0, 0.0, 0.0, 1.0, 0.0, 0.0, 1.0, 0.0, 0.0, 1.0, 0.0, 0.0, -1.0, 0.0, 0.0, -1.0, 0.0, 0.0, -1.0, 0.0, 0.0, -1.0, 0.0, 0.0, 0.0, -1.0, 0.0, 0.0, -1.0, 0.0, 0.0, -1.0, 0.0, 0.0, -1.0, 0.0, 0.0, -1.0, 0.0, 0.0, -1.0, 0.0, 0.0, -1.0, 0.0, 0.0, -1.0, 0.0, 0.0, -1.0, 0.0, 0.0, -1.0, 0.0, 0.0, -1.0, 0.0, 0.0, -1.0, 0.0, 0.0, -1.0, 0.0, 0.0, -1.0, 0.0, 0.0, -1.0, 0.0, 0.0, -1.0, 0.0, 0.0, -1.0, 0.0, 0.0, -1.0, 0.0, 0.0, -1.0, 0.0, 0.0, -1.0, 0.0, 0.0, -1.0, 0.0, 0.0, -1.0, 0.0, 0.0, -1.0, 0.0, 0.0, -1.0, 0.0, 0.0, -1.0, 0.0, 0.0, -1.0, 0.0, 0.0, -1.0, 0.0, 0.0, -1.0, 0.0, 0.0, -1.0, 0.0, 0.0, -1.0, 0.0, 0.0, -1.0, 0.0, 0.0, -1.0, 0.0, 1.0, 0.0, 0.0, 1.0, 0.0, 0.0, 1.0, 0.0, 0.0, 1.0, 0.0, 0.0, 1.0, 0.0, 0.0, 1.0, 0.0, 0.0, 1.0, 0.0, 0.0, 1.0, 0.0, 0.0, 1.0, 0.0, 0.0, 1.0, 0.0, 0.0, 1.0, 0.0, 0.0, 1.0, 0.0, 0.0, -1.0, 0.0, 0.0, -1.0, 0.0, 0.0, -1.0, 0.0, 0.0, -1.0, 0.0, 0.0, 0.0, 0.0, 1.0, 0.0, 0.0, 1.0, 0.0, 0.0, 1.0, 0.0, 0.0, 1.0, -1.0, 0.0, 0.0, -1.0, 0.0, 0.0, -1.0, 0.0, 0.0, -1.0, 0.0, 0.0, 1.0, 0.0, 0.0, 1.0, 0.0, 0.0, 1.0, 0.0, 0.0, 1.0, 0.0, 0.0, -1.0, 0.0, 0.0, -1.0, 0.0, 0.0, -1.0, 0.0, 0.0, -1.0, 0.0, 0.0, -1.0, 0.0, 0.0, -1.0, 0.0, 0.0, -1.0, 0.0, 0.0, -1.0, 0.0, 0.0, 0.0, 0.0, -1.0, 0.0, 0.0, -1.0, 0.0, 0.0, -1.0, 0.0, 0.0, -1.0, -1.0, 0.0, 0.0, -1.0, 0.0, 0.0, -1.0, 0.0, 0.0, -1.0, 0.0, 0.0, -1.0, 0.0, 0.0, -1.0, 0.0, 0.0, -1.0, 0.0, 0.0, -1.0, 0.0, 0.0])] * 3)])
me_plane_002 = bpy.data.meshes.new('Plane.002')
me_plane_002.from_pydata([(-1.0, -1.0, 0.0), (1.0, -1.0, 0.0), (-1.0, 1.0, 0.0), (1.0, 1.0, 0.0)], [], [(0, 1, 3, 2)])
me_plane_002.use_remesh_preserve_volume = False
me_plane_002.use_remesh_preserve_attributes = False
me_plane_002.use_mirror_vertex_groups = False
me_plane_002.update()
me_plane_001 = bpy.data.meshes.new('Plane.001')
me_plane_001.from_pydata([(-1.0, -1.0, 0.0), (1.0, -1.0, 0.0), (-1.0, 1.0, 0.0), (1.0, 1.0, 0.0)], [], [(0, 1, 3, 2)])
me_plane_001.use_remesh_preserve_volume = False
me_plane_001.use_remesh_preserve_attributes = False
me_plane_001.use_mirror_vertex_groups = False
me_plane_001.update()
me_plane_003 = bpy.data.meshes.new('Plane.003')
me_plane_003.from_pydata([(-1.0, -1.0, 0.0), (1.0, -1.0, 0.0), (-1.0, 1.0, 0.0), (1.0, 1.0, 0.0)], [], [(0, 1, 3, 2)])
me_plane_003.use_remesh_preserve_volume = False
me_plane_003.use_remesh_preserve_attributes = False
me_plane_003.use_mirror_vertex_groups = False
me_plane_003.update()
me_plane_004 = bpy.data.meshes.new('Plane.004')
me_plane_004.from_pydata([(-1.0, -1.0, 0.0), (1.0, -1.0, 0.0), (-1.0, 1.0, 0.0), (1.0, 1.0, 0.0)], [], [(0, 1, 3, 2)])
me_plane_004.use_remesh_preserve_volume = False
me_plane_004.use_remesh_preserve_attributes = False
me_plane_004.use_mirror_vertex_groups = False
me_plane_004.update()
me_plane_005 = bpy.data.meshes.new('Plane.005')
me_plane_005.from_pydata([(-1.0, -1.0, 0.0), (1.0, -1.0, 0.0), (-1.0, 1.0, 0.0), (1.0, 1.0, 0.0)], [], [(0, 1, 3, 2)])
me_plane_005.use_remesh_preserve_volume = False
me_plane_005.use_remesh_preserve_attributes = False
me_plane_005.use_mirror_vertex_groups = False
me_plane_005.update()
me_plane_006 = bpy.data.meshes.new('Plane.006')
me_plane_006.from_pydata([(-1.0, -1.0, 0.0), (1.0, -1.0, 0.0), (-1.0, 1.0, 0.0), (1.0, 1.0, 0.0)], [], [(0, 1, 3, 2)])
me_plane_006.use_remesh_preserve_volume = False
me_plane_006.use_remesh_preserve_attributes = False
me_plane_006.use_mirror_vertex_groups = False
me_plane_006.update()
me_plane_007 = bpy.data.meshes.new('Plane.007')
me_plane_007.from_pydata([(-1.0, -1.0, 0.0), (1.0, -1.0, 0.0), (-1.0, 1.0, 0.0), (1.0, 1.0, 0.0)], [], [(0, 1, 3, 2)])
me_plane_007.use_remesh_preserve_volume = False
me_plane_007.use_remesh_preserve_attributes = False
me_plane_007.use_mirror_vertex_groups = False
me_plane_007.update()
me_plane_008 = bpy.data.meshes.new('Plane.008')
me_plane_008.from_pydata([(-1.0, -1.0, 0.0), (1.0, -1.0, 0.0), (-1.0, 1.0, 0.0), (1.0, 1.0, 0.0)], [], [(0, 1, 3, 2)])
me_plane_008.use_remesh_preserve_volume = False
me_plane_008.use_remesh_preserve_attributes = False
me_plane_008.use_mirror_vertex_groups = False
me_plane_008.update()
me_plane_009 = bpy.data.meshes.new('Plane.009')
me_plane_009.from_pydata([(-1.0, -1.0, 0.0), (1.0, -1.0, 0.0), (-1.0, 1.0, 0.0), (1.0, 1.0, 0.0)], [], [(0, 1, 3, 2)])
me_plane_009.use_remesh_preserve_volume = False
me_plane_009.use_remesh_preserve_attributes = False
me_plane_009.use_mirror_vertex_groups = False
me_plane_009.update()
me_plane_010 = bpy.data.meshes.new('Plane.010')
me_plane_010.from_pydata([(-1.0, -1.0, 0.0), (1.0, -1.0, 0.0), (-1.0, 1.0, 0.0), (1.0, 1.0, 0.0)], [], [(0, 1, 3, 2)])
me_plane_010.use_remesh_preserve_volume = False
me_plane_010.use_remesh_preserve_attributes = False
me_plane_010.use_mirror_vertex_groups = False
me_plane_010.update()
me_plane_011 = bpy.data.meshes.new('Plane.011')
me_plane_011.from_pydata([(-1.0, -1.0, 0.0), (1.0, -1.0, 0.0), (-1.0, 1.0, 0.0), (1.0, 1.0, 0.0)], [], [(0, 1, 3, 2)])
me_plane_011.use_remesh_preserve_volume = False
me_plane_011.use_remesh_preserve_attributes = False
me_plane_011.use_mirror_vertex_groups = False
me_plane_011.update()
me_plane_012 = bpy.data.meshes.new('Plane.012')
me_plane_012.from_pydata([(-1.0, -1.0, 0.0), (1.0, -1.0, 0.0), (-1.0, 1.0, 0.0), (1.0, 1.0, 0.0)], [], [(0, 1, 3, 2)])
me_plane_012.use_remesh_preserve_volume = False
me_plane_012.use_remesh_preserve_attributes = False
me_plane_012.use_mirror_vertex_groups = False
me_plane_012.update()

# ---- objects
ob_cube_001_cube_002 = bpy.data.objects.new('Cube.001_Cube.002', me_cube_001_cube_002)
ob_cube_cube_001 = bpy.data.objects.new('Cube_Cube.001', me_cube_cube_001)
ob_plane_000 = bpy.data.objects.new('Plane.000', me_plane_002)
ob_plane_001 = bpy.data.objects.new('Plane.001', me_plane_001)
ob_plane_002 = bpy.data.objects.new('Plane.002', me_plane_003)
ob_plane_003rotated = bpy.data.objects.new('Plane.003Rotated', me_plane_004)
ob_plane_004rotated = bpy.data.objects.new('Plane.004Rotated', me_plane_005)
ob_plane_005rotated = bpy.data.objects.new('Plane.005Rotated', me_plane_006)
ob_plane_006 = bpy.data.objects.new('Plane.006', me_plane_007)
ob_plane_007 = bpy.data.objects.new('Plane.007', me_plane_008)
ob_plane_008 = bpy.data.objects.new('Plane.008', me_plane_009)
ob_plane_009rotated = bpy.data.objects.new('Plane.009Rotated', me_plane_010)
ob_plane_010rotated = bpy.data.objects.new('Plane.010Rotated', me_plane_011)
ob_plane_011rotated = bpy.data.objects.new('Plane.011Rotated', me_plane_012)
ob_lamp = bpy.data.objects.new('Lamp', light_lamp)
ob_camera = bpy.data.objects.new('Camera', cam_camera)

# ---- transforms, parenting, visibility, modifiers, constraints
ob_cube_001_cube_002.location = (0.0, 0.0, 1.049)
ob_cube_001_cube_002.rotation_euler = (1.571, -0.0, 0.0)
ob_cube_001_cube_002.lineart.crease_threshold = 0.0
ob_cube_cube_001.parent = ob_cube_001_cube_002
ob_cube_cube_001.matrix_parent_inverse = Matrix(((1.0, -0.0, 0.0, -0.0), (0.0, -1.629e-07, 1.0, -1.049), (0.0, -1.0, -1.629e-07, 1.708e-07), (0.0, 0.0, 0.0, 1.0)))
ob_cube_cube_001.location = (0.0, 0.0, 1.022)
ob_cube_cube_001.rotation_euler = (1.571, -0.0, 0.0)
ob_cube_cube_001.lineart.crease_threshold = 0.0
ob_plane_000.parent = ob_cube_cube_001
ob_plane_000.matrix_parent_inverse = Matrix(((1.0, -0.0, 0.0, -0.0), (0.0, -1.629e-07, 1.0, -1.022), (0.0, -1.0, -1.629e-07, 1.666e-07), (0.0, 0.0, 0.0, 1.0)))
ob_plane_000.location = (0.0007899, -3.96, 1.4)
ob_plane_000.rotation_euler = (1.571, 0.0, 0.0)
ob_plane_000.scale = (0.17, 0.17, 0.17)
ob_plane_000.lineart.crease_threshold = 0.0
ob_plane_001.parent = ob_cube_cube_001
ob_plane_001.matrix_parent_inverse = Matrix(((1.0, -0.0, 0.0, -0.0), (0.0, -1.629e-07, 1.0, -1.022), (0.0, -1.0, -1.629e-07, 1.666e-07), (0.0, 0.0, 0.0, 1.0)))
ob_plane_001.location = (-2.309, -3.96, 1.4)
ob_plane_001.rotation_euler = (1.571, 0.0, 0.0)
ob_plane_001.scale = (0.17, 0.17, 0.17)
ob_plane_001.lineart.crease_threshold = 0.0
ob_plane_002.parent = ob_cube_cube_001
ob_plane_002.matrix_parent_inverse = Matrix(((1.0, -0.0, 0.0, -0.0), (0.0, -1.629e-07, 1.0, -1.022), (0.0, -1.0, -1.629e-07, 1.666e-07), (0.0, 0.0, 0.0, 1.0)))
ob_plane_002.location = (2.3, -3.96, 1.4)
ob_plane_002.rotation_euler = (1.571, 0.0, 0.0)
ob_plane_002.scale = (0.17, 0.17, 0.17)
ob_plane_002.lineart.crease_threshold = 0.0
ob_plane_003rotated.parent = ob_cube_cube_001
ob_plane_003rotated.matrix_parent_inverse = Matrix(((1.0, -0.0, 0.0, -0.0), (0.0, -1.629e-07, 1.0, -1.022), (0.0, -1.0, -1.629e-07, 1.666e-07), (0.0, 0.0, 0.0, 1.0)))
ob_plane_003rotated.location = (3.96, -2.46, 1.4)
ob_plane_003rotated.rotation_euler = (1.571, 0.0, 1.571)
ob_plane_003rotated.scale = (0.17, 0.17, 0.17)
ob_plane_003rotated.lineart.crease_threshold = 0.0
ob_plane_004rotated.parent = ob_cube_cube_001
ob_plane_004rotated.matrix_parent_inverse = Matrix(((1.0, -0.0, 0.0, -0.0), (0.0, -1.629e-07, 1.0, -1.022), (0.0, -1.0, -1.629e-07, 1.666e-07), (0.0, 0.0, 0.0, 1.0)))
ob_plane_004rotated.location = (3.96, 0.001574, 1.4)
ob_plane_004rotated.rotation_euler = (1.571, 0.0, 1.571)
ob_plane_004rotated.scale = (0.17, 0.17, 0.17)
ob_plane_004rotated.lineart.crease_threshold = 0.0
ob_plane_005rotated.parent = ob_cube_cube_001
ob_plane_005rotated.matrix_parent_inverse = Matrix(((1.0, -0.0, 0.0, -0.0), (0.0, -1.629e-07, 1.0, -1.022), (0.0, -1.0, -1.629e-07, 1.666e-07), (0.0, 0.0, 0.0, 1.0)))
ob_plane_005rotated.location = (3.96, 2.466, 1.4)
ob_plane_005rotated.rotation_euler = (1.571, 0.0, 1.571)
ob_plane_005rotated.scale = (0.17, 0.17, 0.17)
ob_plane_005rotated.lineart.crease_threshold = 0.0
ob_plane_006.parent = ob_cube_cube_001
ob_plane_006.matrix_parent_inverse = Matrix(((1.0, -0.0, 0.0, -0.0), (0.0, -1.629e-07, 1.0, -1.022), (0.0, -1.0, -1.629e-07, 1.666e-07), (0.0, 0.0, 0.0, 1.0)))
ob_plane_006.location = (2.296, 3.96, 1.4)
ob_plane_006.rotation_euler = (1.571, 0.0, 0.0)
ob_plane_006.scale = (0.17, 0.17, 0.17)
ob_plane_006.lineart.crease_threshold = 0.0
ob_plane_007.parent = ob_cube_cube_001
ob_plane_007.matrix_parent_inverse = Matrix(((1.0, -0.0, 0.0, -0.0), (0.0, -1.629e-07, 1.0, -1.022), (0.0, -1.0, -1.629e-07, 1.666e-07), (0.0, 0.0, 0.0, 1.0)))
ob_plane_007.location = (-0.0004427, 3.96, 1.4)
ob_plane_007.rotation_euler = (1.571, 0.0, 0.0)
ob_plane_007.scale = (0.17, 0.17, 0.17)
ob_plane_007.lineart.crease_threshold = 0.0
ob_plane_008.parent = ob_cube_cube_001
ob_plane_008.matrix_parent_inverse = Matrix(((1.0, -0.0, 0.0, -0.0), (0.0, -1.629e-07, 1.0, -1.022), (0.0, -1.0, -1.629e-07, 1.666e-07), (0.0, 0.0, 0.0, 1.0)))
ob_plane_008.location = (-2.311, 3.96, 1.4)
ob_plane_008.rotation_euler = (1.571, 0.0, 0.0)
ob_plane_008.scale = (0.17, 0.17, 0.17)
ob_plane_008.lineart.crease_threshold = 0.0
ob_plane_009rotated.parent = ob_cube_cube_001
ob_plane_009rotated.matrix_parent_inverse = Matrix(((1.0, -0.0, 0.0, -0.0), (0.0, -1.629e-07, 1.0, -1.022), (0.0, -1.0, -1.629e-07, 1.666e-07), (0.0, 0.0, 0.0, 1.0)))
ob_plane_009rotated.location = (-3.96, 2.463, 1.4)
ob_plane_009rotated.rotation_euler = (1.571, 0.0, 1.571)
ob_plane_009rotated.scale = (0.17, 0.17, 0.17)
ob_plane_009rotated.lineart.crease_threshold = 0.0
ob_plane_010rotated.parent = ob_cube_cube_001
ob_plane_010rotated.matrix_parent_inverse = Matrix(((1.0, -0.0, 0.0, -0.0), (0.0, -1.629e-07, 1.0, -1.022), (0.0, -1.0, -1.629e-07, 1.666e-07), (0.0, 0.0, 0.0, 1.0)))
ob_plane_010rotated.location = (-3.96, 0.0005589, 1.4)
ob_plane_010rotated.rotation_euler = (1.571, 0.0, 1.571)
ob_plane_010rotated.scale = (0.17, 0.17, 0.17)
ob_plane_010rotated.lineart.crease_threshold = 0.0
ob_plane_011rotated.parent = ob_cube_cube_001
ob_plane_011rotated.matrix_parent_inverse = Matrix(((1.0, -0.0, 0.0, -0.0), (0.0, -1.629e-07, 1.0, -1.022), (0.0, -1.0, -1.629e-07, 1.666e-07), (0.0, 0.0, 0.0, 1.0)))
ob_plane_011rotated.location = (-3.96, -2.468, 1.4)
ob_plane_011rotated.rotation_euler = (1.571, 0.0, 1.571)
ob_plane_011rotated.scale = (0.17, 0.17, 0.17)
ob_plane_011rotated.lineart.crease_threshold = 0.0
ob_lamp.location = (4.076, 1.005, 5.904)
ob_lamp.rotation_euler = (0.6503, 0.05522, 1.866)
ob_lamp.lock_rotations_4d = False
ob_lamp.empty_display_type = 'ARROWS'
ob_lamp.color = (0.0, 0.0, 0.0, 0.0)
ob_lamp.lineart.crease_threshold = 0.0
ob_camera.location = (7.481, -6.508, 5.344)
ob_camera.rotation_euler = (1.109, 0.01082, 0.8149)
ob_camera.lock_rotations_4d = False
ob_camera.empty_display_type = 'ARROWS'
ob_camera.color = (0.0, 0.0, 0.0, 0.0)
ob_camera.display_type = 'WIRE'
ob_camera.lineart.crease_threshold = 0.0

# ---- collection membership
col_collection_1.objects.link(ob_cube_001_cube_002)
col_collection_1.objects.link(ob_cube_cube_001)
col_collection_1.objects.link(ob_plane_000)
col_collection_1.objects.link(ob_plane_001)
col_collection_1.objects.link(ob_plane_002)
col_collection_1.objects.link(ob_plane_003rotated)
col_collection_1.objects.link(ob_plane_004rotated)
col_collection_1.objects.link(ob_plane_005rotated)
col_collection_1.objects.link(ob_plane_006)
col_collection_1.objects.link(ob_plane_007)
col_collection_1.objects.link(ob_plane_008)
col_collection_1.objects.link(ob_plane_009rotated)
col_collection_1.objects.link(ob_plane_010rotated)
col_collection_1.objects.link(ob_plane_011rotated)
col_collection_1.objects.link(ob_lamp)
col_collection_1.objects.link(ob_camera)

# ---- scene / render settings (as saved in the file)
scene.camera = ob_camera
scene.frame_start = 1; scene.frame_end = 250; scene.frame_set(0)
scene.render.engine = 'BLENDER_EEVEE_NEXT'
scene.render.resolution_percentage = 50
scene.render.dither_intensity = 0.0
scene.cycles.use_denoising = False
scene.cycles.samples = 128
scene.cycles.sampling_pattern = 'TABULATED_SOBOL'
scene.cycles.light_sampling_threshold = 0.0
scene.cycles.use_adaptive_sampling = False
scene.cycles.use_light_tree = False
scene.cycles.blur_glossy = 0.0
scene.cycles.sample_clamp_indirect = 0.0
scene.view_settings.view_transform = 'Standard'
bpy.context.view_layer.update()
